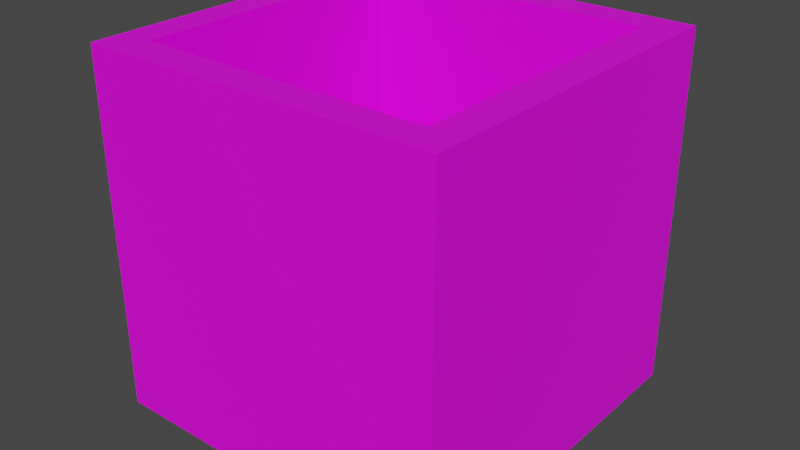 # Source: Bucket.blend  (saved by Blender 2.92.15; exported with 4.5.12 LTS)
import bpy
from mathutils import Matrix  # noqa: F401  (used for matrix-valued properties, if any)

bpy.ops.wm.read_factory_settings(use_empty=True)
scene = bpy.context.scene
scene.name = 'Scene'

# ---- collections
col_collection = bpy.data.collections.new('Collection'); scene.collection.children.link(col_collection)

# ---- images (referenced by path relative to the original .blend; pixels are not part of the script)
import os
ASSET_DIR = os.environ.get("B2B_ASSET_DIR", "")  # directory of the original .blend (textures are referenced by path, not embedded)
HERE = os.path.dirname(os.path.abspath(__file__))  # packed textures are extracted next to this script under _unpacked/

def load_image(name, relpath, width, height, colorspace="sRGB"):
    """Load a texture the original file referenced (path relative to the .blend, or extracted next to this script)."""
    p = next((c for c in (os.path.join(HERE, relpath), os.path.join(ASSET_DIR, relpath)) if relpath and os.path.exists(c)), "")
    if p:
        img = bpy.data.images.load(p, check_existing=True)
        img.name = name
    else:  # same state as the original file: an image datablock whose file is absent (Cycles renders it pink)
        img = bpy.data.images.new(name, width, height)
        img.source = "FILE"
        img.filepath = "//" + (relpath or name)
    img.colorspace_settings.name = colorspace
    return img
img_imphenziapalette01_256_gradientx4_png = load_image('ImphenziaPalette01-256-GradientX4.png', 'ImphenziaPalette01-256-GradientX4.png', 1024, 1024, 'sRGB')

# ---- materials (node trees are filled in below, after node groups)
mat_material_001 = bpy.data.materials.new('Material.001')
mat_material_001.use_transparent_shadow = False

# ---- material node trees
mat_material_001.use_nodes = True; mat_material_001.node_tree.nodes.clear()
_N = mat_material_001.node_tree.nodes; _L = mat_material_001.node_tree.links
n0 = _N.new('ShaderNodeBsdfPrincipled'); n0.name = 'Principled BSDF'; n0.location = (10, 300)
n0.distribution = 'GGX'
n0.subsurface_method = 'BURLEY'
n0.inputs[3].default_value = 1.45
n0.inputs[27].default_value = (0.0, 0.0, 0.0, 1.0)
n0.inputs[28].default_value = 1.0
n1 = _N.new('ShaderNodeOutputMaterial'); n1.name = 'Material Output'; n1.location = (300, 300)
n2 = _N.new('ShaderNodeTexImage'); n2.name = 'Image Texture'; n2.location = (-324, 148)
n2.image = img_imphenziapalette01_256_gradientx4_png
_L.new(n0.outputs[0], n1.inputs[0])
_L.new(n2.outputs[0], n0.inputs[0])
n1.is_active_output = True

# ---- world
world_world = bpy.data.worlds.new('World'); scene.world = world_world
world_world.use_nodes = True; world_world.node_tree.nodes.clear()
_N = world_world.node_tree.nodes; _L = world_world.node_tree.links
n0 = _N.new('ShaderNodeOutputWorld'); n0.name = 'World Output'; n0.location = (300, 300)
n1 = _N.new('ShaderNodeBackground'); n1.name = 'Background'; n1.location = (10, 300)
n1.inputs[0].default_value = (0.05088, 0.05088, 0.05088, 1.0)
_L.new(n1.outputs[0], n0.inputs[0])
n0.is_active_output = True
world_world.color = (0.05088, 0.05088, 0.05088)
world_world.use_sun_shadow = False
world_world.sun_shadow_jitter_overblur = 0.0

# ---- meshes
me_cube = bpy.data.meshes.new('Cube')
me_cube.from_pydata([(-1.0, -1.0, -1.0), (-1.0, -1.0, 1.0), (-1.0, 1.0, -1.0), (-1.0, 1.0, 1.0), (1.0, -1.0, -1.0), (1.0, -1.0, 1.0), (1.0, 1.0, -1.0), (1.0, 1.0, 1.0), (-0.8138, -0.8138, 1.0), (-0.8138, 0.8138, 1.0), (0.8138, 0.8138, 1.0), (0.8138, -0.8138, 1.0), (-0.8138, -0.8138, -0.3701), (-0.8138, 0.8138, -0.3701), (0.8138, 0.8138, -0.3701), (0.8138, -0.8138, -0.3701)], [], [(0, 1, 3, 2), (2, 3, 7, 6), (6, 7, 5, 4), (4, 5, 1, 0), (2, 6, 4, 0), (5, 7, 10, 11), (9, 8, 12, 13), (3, 1, 8, 9), (1, 5, 11, 8), (7, 3, 9, 10), (14, 13, 12, 15), (8, 11, 15, 12), (10, 9, 13, 14), (11, 10, 14, 15)])
_uv = me_cube.uv_layers.new(name='UVMap')
_uv.uv.foreach_set('vector', [0.7871, 0.6953, 0.7871, 0.6953, 0.7871, 0.6953, 0.7871, 0.6953, 0.7871, 0.6953, 0.7871, 0.6953, 0.7871, 0.6953, 0.7871, 0.6953, 0.7871, 0.6953, 0.7871, 0.6953, 0.7871, 0.6953, 0.7871, 0.6953, 0.7871, 0.6953, 0.7871, 0.6953, 0.7871, 0.6953, 0.7871, 0.6953, 0.7871, 0.6953, 0.7871, 0.6953, 0.7871, 0.6953, 0.7871, 0.6953, 0.7871, 0.6953, 0.7871, 0.6953, 0.7871, 0.6953, 0.7871, 0.6953, 0.668, 0.3301, 0.668, 0.3301, 0.668, 0.3301, 0.668, 0.3301, 0.7871, 0.6953, 0.7871, 0.6953, 0.7871, 0.6953, 0.7871, 0.6953, 0.7871, 0.6953, 0.7871, 0.6953, 0.7871, 0.6953, 0.7871, 0.6953, 0.7871, 0.6953, 0.7871, 0.6953, 0.7871, 0.6953, 0.7871, 0.6953, 0.668, 0.3301, 0.668, 0.3301, 0.668, 0.3301, 0.668, 0.3301, 0.668, 0.3301, 0.668, 0.3301, 0.668, 0.3301, 0.668, 0.3301, 0.668, 0.3301, 0.668, 0.3301, 0.668, 0.3301, 0.668, 0.3301, 0.668, 0.3301, 0.668, 0.3301, 0.668, 0.3301, 0.668, 0.3301])
me_cube.materials.append(mat_material_001)
me_cube.use_remesh_fix_poles = True
me_cube.use_remesh_preserve_attributes = False
me_cube.use_mirror_vertex_groups = False
me_cube.update()

# ---- objects
ob_cube = bpy.data.objects.new('Cube', me_cube)

# ---- transforms, parenting, visibility, modifiers, constraints
ob_cube.location = (0.0, 0.0, 0.0)
ob_cube.scale = (5.698, 5.698, 5.698)
ob_cube.lineart.crease_threshold = 0.0

# ---- collection membership
col_collection.objects.link(ob_cube)

# ---- scene / render settings (as saved in the file)
scene.frame_start = 1; scene.frame_end = 250; scene.frame_set(1)
scene.render.engine = 'BLENDER_EEVEE_NEXT'
scene.cycles.use_denoising = False
scene.cycles.samples = 128
scene.cycles.sampling_pattern = 'TABULATED_SOBOL'
scene.cycles.use_adaptive_sampling = False
scene.cycles.use_light_tree = False
scene.view_settings.view_transform = 'Filmic'
bpy.context.view_layer.update()

# ---- added for rendering (the .blend has no active camera and no usable light): camera, sun
cam_auto = bpy.data.cameras.new('AutoCamera')
cam_auto.lens = 50.0
cam_auto.sensor_width = 36.0
cam_auto.clip_end = 1000.0
ob_auto_camera = bpy.data.objects.new('AutoCamera', cam_auto)
scene.collection.objects.link(ob_auto_camera)
ob_auto_camera.location = (18.2635, -21.9162, 14.6108)
ob_auto_camera.rotation_euler = (1.09748, -7.21219e-08, 0.694738)
scene.camera = ob_auto_camera
light_auto_sun = bpy.data.lights.new('AutoSun', 'SUN')
light_auto_sun.energy = 3.0
light_auto_sun.angle = 0.0523599
ob_auto_sun = bpy.data.objects.new('AutoSun', light_auto_sun)
scene.collection.objects.link(ob_auto_sun)
ob_auto_sun.rotation_euler = (0.872665, 0.174533, 0.523599)
bpy.context.view_layer.update()
